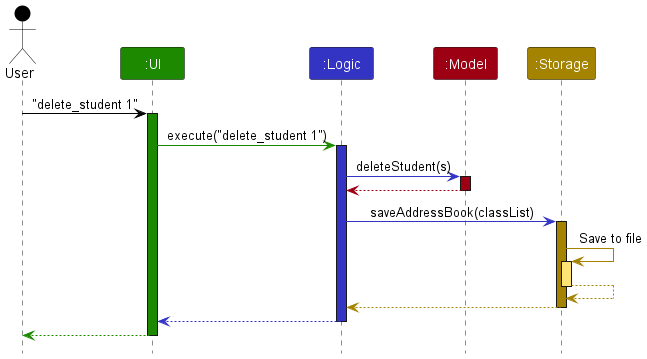

The diagram above was rendered by PlantUML. Its source (embedded in the PNG):
@startuml
!include style.puml

Actor User as user USER_COLOR
Participant ":UI" as ui UI_COLOR
Participant ":Logic" as logic LOGIC_COLOR
Participant ":Model" as model MODEL_COLOR
Participant ":Storage" as storage STORAGE_COLOR

user -[USER_COLOR]> ui : "delete_student 1"
activate ui UI_COLOR

ui -[UI_COLOR]> logic : execute("delete_student 1")
activate logic LOGIC_COLOR

logic -[LOGIC_COLOR]> model : deleteStudent(s)
activate model MODEL_COLOR

model -[MODEL_COLOR]-> logic
deactivate model

logic -[LOGIC_COLOR]> storage : saveAddressBook(classList)
activate storage STORAGE_COLOR

storage -[STORAGE_COLOR]> storage : Save to file
activate storage STORAGE_COLOR_T1
storage --[STORAGE_COLOR]> storage
deactivate storage

storage --[STORAGE_COLOR]> logic
deactivate storage

logic --[LOGIC_COLOR]> ui
deactivate logic

ui--[UI_COLOR]> user
deactivate ui
@enduml